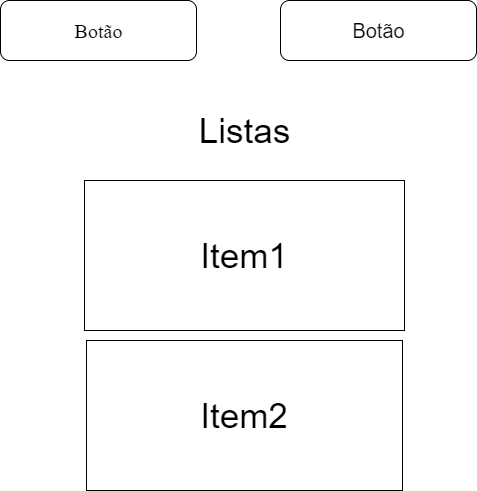

The diagram above was exported from draw.io. Its source (the exported page's mxGraphModel, read from the mxfile embedded in the PNG):
<mxGraphModel dx="1240" dy="4150" grid="1" gridSize="10" guides="1" tooltips="1" connect="1" arrows="1" fold="1" page="1" pageScale="1" pageWidth="827" pageHeight="1169" math="0" shadow="0">
  <root>
    <mxCell id="0" />
    <mxCell id="1" parent="0" />
    <mxCell id="ec2XOMOqKmY23mV_yBVf-2" value="" style="rounded=1;whiteSpace=wrap;html=1;fontFamily=Times New Roman;" parent="1" vertex="1">
      <mxGeometry x="170" y="-3460" width="196" height="60" as="geometry" />
    </mxCell>
    <mxCell id="ec2XOMOqKmY23mV_yBVf-4" value="" style="rounded=1;whiteSpace=wrap;html=1;" parent="1" vertex="1">
      <mxGeometry x="450" y="-3460" width="196" height="60" as="geometry" />
    </mxCell>
    <mxCell id="ec2XOMOqKmY23mV_yBVf-6" value="Botão" style="text;html=1;resizable=0;autosize=1;align=center;verticalAlign=middle;points=[];fillColor=none;strokeColor=none;rounded=0;fontFamily=Times New Roman;fontSize=20;" parent="1" vertex="1">
      <mxGeometry x="238" y="-3445" width="60" height="30" as="geometry" />
    </mxCell>
    <mxCell id="pAeUvGkUJEwgRqek3Ql5-1" value="Botão" style="text;html=1;resizable=0;autosize=1;align=center;verticalAlign=middle;points=[];fillColor=none;strokeColor=none;rounded=0;fontSize=20;" vertex="1" parent="1">
      <mxGeometry x="513" y="-3445" width="70" height="30" as="geometry" />
    </mxCell>
    <mxCell id="pAeUvGkUJEwgRqek3Ql5-2" value="Listas" style="text;html=1;resizable=0;autosize=1;align=center;verticalAlign=middle;points=[];fillColor=none;strokeColor=none;rounded=0;fontSize=35;strokeWidth=7;" vertex="1" parent="1">
      <mxGeometry x="359" y="-3355" width="110" height="50" as="geometry" />
    </mxCell>
    <mxCell id="pAeUvGkUJEwgRqek3Ql5-5" value="Item1" style="rounded=0;whiteSpace=wrap;html=1;fontSize=35;strokeWidth=1;" vertex="1" parent="1">
      <mxGeometry x="254" y="-3280" width="320" height="150" as="geometry" />
    </mxCell>
    <mxCell id="pAeUvGkUJEwgRqek3Ql5-8" value="Item2" style="rounded=0;whiteSpace=wrap;html=1;fontSize=35;strokeWidth=1;" vertex="1" parent="1">
      <mxGeometry x="256" y="-3120" width="316" height="150" as="geometry" />
    </mxCell>
  </root>
</mxGraphModel>